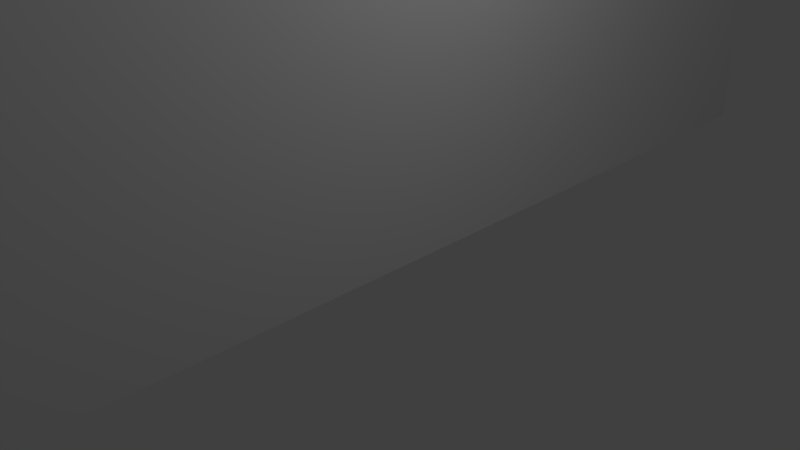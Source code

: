 # Source: wall.blend  (saved by Blender 2.77.0; exported with 4.5.12 LTS)
import bpy
from mathutils import Matrix  # noqa: F401  (used for matrix-valued properties, if any)

bpy.ops.wm.read_factory_settings(use_empty=True)
scene = bpy.context.scene
scene.name = 'Scene'

# ---- collections
col_collection_1 = bpy.data.collections.new('Collection 1'); scene.collection.children.link(col_collection_1)

# ---- materials (node trees are filled in below, after node groups)
mat_material = bpy.data.materials.new('Material')
mat_material.alpha_threshold = 0.0
mat_material.use_transparent_shadow = False
mat_material.roughness = 0.5
mat_material.line_color = (0.0, 0.0, 0.0, 1.0)

# ---- material node trees

# ---- world
world_world = bpy.data.worlds.new('World'); scene.world = world_world
world_world.color = (0.05088, 0.05088, 0.05088)
world_world.use_sun_shadow = False
world_world.sun_shadow_jitter_overblur = 0.0
world_world.cycles.sampling_method = 'MANUAL'

# ---- cameras
cam_camera = bpy.data.cameras.new('Camera')
cam_camera.clip_end = 100.0
cam_camera.lens = 35.0
cam_camera.sensor_width = 32.0
cam_camera.sensor_height = 18.0
cam_camera.ortho_scale = 7.314
cam_camera.dof.focus_distance = 0.0
cam_camera.dof.aperture_fstop = 128.0

# ---- lights
light_lamp = bpy.data.lights.new('Lamp', 'POINT')
light_lamp.transmission_factor = 0.0
light_lamp.cutoff_distance = 30.0
light_lamp.energy = 100.0
light_lamp.shadow_buffer_clip_start = 1.001
light_lamp.shadow_soft_size = 0.1
light_lamp.shadow_maximum_resolution = 0.006
light_lamp.use_absolute_resolution = True

# ---- meshes
me_cube = bpy.data.meshes.new('Cube')
me_cube.from_pydata([(0.5, 8.0, 0.0), (0.5, -8.0, 0.0), (-0.5, -8.0, 0.0), (-0.5, 8.0, 0.0), (0.5, 8.0, 9.0), (0.5, -8.0, 9.0), (-0.5, -8.0, 9.0), (-0.5, 8.0, 9.0)], [], [(0, 1, 2, 3), (4, 7, 6, 5), (0, 4, 5, 1), (1, 5, 6, 2), (2, 6, 7, 3), (4, 0, 3, 7)])
_uv = me_cube.uv_layers.new(name='UVMap')
_uv.uv.foreach_set('vector', [0.0, 0.5, 0.0, -7.5, -1.0, -7.5, -1.0, 0.5, 2.384e-07, 0.5, -1.0, 0.5, -1.0, -7.5, -3.576e-07, -7.5, 0.5, 0.5, 0.5, 5.0, -7.5, 5.0, -7.5, 0.5, 0.0, 0.5, -3.576e-07, 5.0, -1.0, 5.0, -1.0, 0.5, 0.5, 0.5, 0.5, 5.0, 8.5, 5.0, 8.5, 0.5, 2.384e-07, 0.0, 0.0, -4.5, -1.0, -4.5, -1.0, 0.0])
me_cube.materials.append(mat_material)
me_cube.use_remesh_preserve_volume = False
me_cube.use_remesh_preserve_attributes = False
me_cube.use_mirror_vertex_groups = False
me_cube.update()

# ---- objects
ob_cube = bpy.data.objects.new('Cube', me_cube)
ob_lamp = bpy.data.objects.new('Lamp', light_lamp)
ob_camera = bpy.data.objects.new('Camera', cam_camera)

# ---- transforms, parenting, visibility, modifiers, constraints
ob_cube.location = (0.0, 0.0, 0.0)
ob_cube.lock_rotations_4d = False
ob_cube.empty_display_type = 'ARROWS'
ob_cube.lineart.crease_threshold = 0.0
ob_lamp.location = (4.076, 1.005, 5.904)
ob_lamp.rotation_euler = (0.6503, 0.05522, 1.866)
ob_lamp.lock_rotations_4d = False
ob_lamp.empty_display_type = 'ARROWS'
ob_lamp.color = (0.0, 0.0, 0.0, 0.0)
ob_lamp.lineart.crease_threshold = 0.0
ob_camera.location = (7.481, -6.508, 5.344)
ob_camera.rotation_euler = (1.109, 0.01082, 0.8149)
ob_camera.lock_rotations_4d = False
ob_camera.empty_display_type = 'ARROWS'
ob_camera.color = (0.0, 0.0, 0.0, 0.0)
ob_camera.display_type = 'WIRE'
ob_camera.lineart.crease_threshold = 0.0

# ---- collection membership
col_collection_1.objects.link(ob_cube)
col_collection_1.objects.link(ob_lamp)
col_collection_1.objects.link(ob_camera)

# ---- scene / render settings (as saved in the file)
scene.camera = ob_camera
scene.frame_start = 1; scene.frame_end = 250; scene.frame_set(1)
scene.render.engine = 'BLENDER_EEVEE_NEXT'
scene.render.resolution_percentage = 50
scene.render.dither_intensity = 0.0
scene.cycles.use_denoising = False
scene.cycles.samples = 128
scene.cycles.sampling_pattern = 'TABULATED_SOBOL'
scene.cycles.light_sampling_threshold = 0.0
scene.cycles.use_adaptive_sampling = False
scene.cycles.use_light_tree = False
scene.cycles.blur_glossy = 0.0
scene.cycles.sample_clamp_indirect = 0.0
scene.view_settings.view_transform = 'Standard'
bpy.context.view_layer.update()
